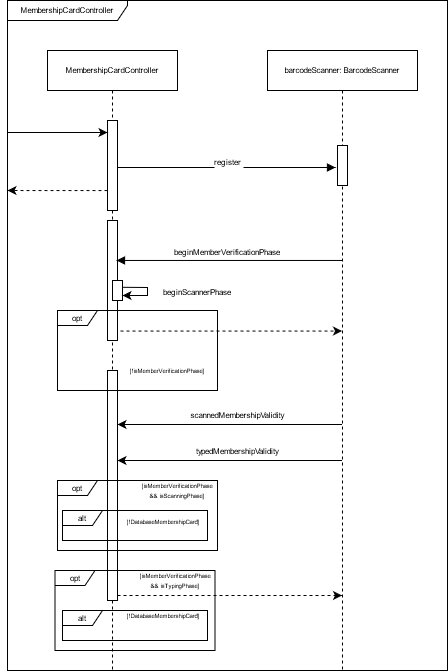

The diagram above was exported from draw.io. Its source (the exported page's mxGraphModel, read from the mxfile embedded in the PNG):
<mxGraphModel dx="1038" dy="575" grid="1" gridSize="10" guides="1" tooltips="1" connect="1" arrows="1" fold="1" page="1" pageScale="1" pageWidth="850" pageHeight="1100" math="0" shadow="0">
  <root>
    <mxCell id="0" />
    <mxCell id="1" parent="0" />
    <mxCell id="3nuBFxr9cyL0pnOWT2aG-1" value="MembershipCardController" style="shape=umlLifeline;perimeter=lifelinePerimeter;container=1;collapsible=0;recursiveResize=0;rounded=0;shadow=0;strokeWidth=1;fontSize=8;" parent="1" vertex="1">
      <mxGeometry x="80" y="60" width="130" height="620" as="geometry" />
    </mxCell>
    <mxCell id="3nuBFxr9cyL0pnOWT2aG-2" value="" style="points=[];perimeter=orthogonalPerimeter;rounded=0;shadow=0;strokeWidth=1;" parent="3nuBFxr9cyL0pnOWT2aG-1" vertex="1">
      <mxGeometry x="60" y="70" width="10" height="90" as="geometry" />
    </mxCell>
    <mxCell id="vh47dXBPN0VR32ATMrPW-2" value="" style="points=[];perimeter=orthogonalPerimeter;rounded=0;shadow=0;strokeWidth=1;" parent="3nuBFxr9cyL0pnOWT2aG-1" vertex="1">
      <mxGeometry x="60" y="170" width="10" height="120" as="geometry" />
    </mxCell>
    <mxCell id="3nuBFxr9cyL0pnOWT2aG-5" value="barcodeScanner: BarcodeScanner" style="shape=umlLifeline;perimeter=lifelinePerimeter;container=1;collapsible=0;recursiveResize=0;rounded=0;shadow=0;strokeWidth=1;fontSize=8;" parent="1" vertex="1">
      <mxGeometry x="300" y="60" width="150" height="620" as="geometry" />
    </mxCell>
    <mxCell id="vh47dXBPN0VR32ATMrPW-1" value="" style="points=[];perimeter=orthogonalPerimeter;rounded=0;shadow=0;strokeWidth=1;" parent="3nuBFxr9cyL0pnOWT2aG-5" vertex="1">
      <mxGeometry x="70" y="95" width="10" height="40" as="geometry" />
    </mxCell>
    <mxCell id="3nuBFxr9cyL0pnOWT2aG-8" value="beginMemberVerificationPhase" style="verticalAlign=bottom;endArrow=block;shadow=0;strokeWidth=1;entryX=-0.2;entryY=0.55;entryDx=0;entryDy=0;entryPerimeter=0;fontSize=8;" parent="1" target="vh47dXBPN0VR32ATMrPW-1" edge="1">
      <mxGeometry x="0.0092" y="-93" relative="1" as="geometry">
        <mxPoint x="150" y="177" as="sourcePoint" />
        <mxPoint x="370" y="190" as="targetPoint" />
        <Array as="points">
          <mxPoint x="280" y="177" />
        </Array>
        <mxPoint as="offset" />
      </mxGeometry>
    </mxCell>
    <mxCell id="3nuBFxr9cyL0pnOWT2aG-9" value="register" style="verticalAlign=bottom;endArrow=block;shadow=0;strokeWidth=1;entryX=0.9;entryY=0.333;entryDx=0;entryDy=0;entryPerimeter=0;fontSize=8;" parent="1" source="3nuBFxr9cyL0pnOWT2aG-5" target="vh47dXBPN0VR32ATMrPW-2" edge="1">
      <mxGeometry x="0.0155" y="-90" relative="1" as="geometry">
        <mxPoint x="371" y="243.03999999999996" as="sourcePoint" />
        <mxPoint x="200" y="200" as="targetPoint" />
        <mxPoint as="offset" />
      </mxGeometry>
    </mxCell>
    <mxCell id="vh47dXBPN0VR32ATMrPW-3" value="" style="points=[];perimeter=orthogonalPerimeter;rounded=0;shadow=0;strokeWidth=1;" parent="1" vertex="1">
      <mxGeometry x="145" y="290" width="10" height="20" as="geometry" />
    </mxCell>
    <mxCell id="vh47dXBPN0VR32ATMrPW-5" value="" style="endArrow=classic;html=1;fontSize=8;rounded=0;exitX=1.003;exitY=0.34;exitDx=0;exitDy=0;exitPerimeter=0;" parent="1" source="vh47dXBPN0VR32ATMrPW-3" edge="1">
      <mxGeometry width="50" height="50" relative="1" as="geometry">
        <mxPoint x="210" y="330" as="sourcePoint" />
        <mxPoint x="155" y="305" as="targetPoint" />
        <Array as="points">
          <mxPoint x="180" y="297" />
          <mxPoint x="180" y="305" />
        </Array>
      </mxGeometry>
    </mxCell>
    <mxCell id="vh47dXBPN0VR32ATMrPW-7" value="&lt;div&gt;beginScannerPhase&lt;/div&gt;&lt;div&gt;&lt;br&gt;&lt;/div&gt;" style="text;html=1;strokeColor=none;fillColor=none;align=center;verticalAlign=middle;whiteSpace=wrap;rounded=0;fontSize=8;" parent="1" vertex="1">
      <mxGeometry x="210" y="297" width="40" height="20" as="geometry" />
    </mxCell>
    <mxCell id="vh47dXBPN0VR32ATMrPW-8" value="" style="endArrow=classic;html=1;fontSize=8;" parent="1" edge="1">
      <mxGeometry width="50" height="50" relative="1" as="geometry">
        <mxPoint x="40" y="142" as="sourcePoint" />
        <mxPoint x="140" y="142" as="targetPoint" />
      </mxGeometry>
    </mxCell>
    <mxCell id="vh47dXBPN0VR32ATMrPW-9" value="" style="endArrow=classic;html=1;fontSize=8;dashed=1;exitX=0;exitY=0.778;exitDx=0;exitDy=0;exitPerimeter=0;" parent="1" source="3nuBFxr9cyL0pnOWT2aG-2" edge="1">
      <mxGeometry width="50" height="50" relative="1" as="geometry">
        <mxPoint x="60" y="210" as="sourcePoint" />
        <mxPoint x="40" y="200" as="targetPoint" />
      </mxGeometry>
    </mxCell>
    <mxCell id="vh47dXBPN0VR32ATMrPW-10" value="" style="endArrow=classic;html=1;fontSize=8;dashed=1;exitX=1.297;exitY=0.921;exitDx=0;exitDy=0;exitPerimeter=0;" parent="1" source="vh47dXBPN0VR32ATMrPW-2" target="3nuBFxr9cyL0pnOWT2aG-5" edge="1">
      <mxGeometry width="50" height="50" relative="1" as="geometry">
        <mxPoint x="290.0000000000001" y="330.02" as="sourcePoint" />
        <mxPoint x="190" y="330" as="targetPoint" />
      </mxGeometry>
    </mxCell>
    <mxCell id="vh47dXBPN0VR32ATMrPW-11" value="" style="points=[];perimeter=orthogonalPerimeter;rounded=0;shadow=0;strokeWidth=1;" parent="1" vertex="1">
      <mxGeometry x="140" y="380" width="10" height="230" as="geometry" />
    </mxCell>
    <mxCell id="vh47dXBPN0VR32ATMrPW-12" value="opt" style="shape=umlFrame;whiteSpace=wrap;html=1;fontSize=8;width=40;height=15;" parent="1" vertex="1">
      <mxGeometry x="90" y="320" width="160" height="80" as="geometry" />
    </mxCell>
    <mxCell id="vh47dXBPN0VR32ATMrPW-13" value="&lt;font style=&quot;font-size: 6px&quot;&gt;[isMemberVerificationPhase &amp;amp;&amp;amp; isScanningPhase]&lt;/font&gt;" style="text;html=1;strokeColor=none;fillColor=none;align=center;verticalAlign=middle;whiteSpace=wrap;rounded=0;fontSize=8;" parent="1" vertex="1">
      <mxGeometry x="190" y="490" width="40" height="20" as="geometry" />
    </mxCell>
    <mxCell id="vh47dXBPN0VR32ATMrPW-14" value="" style="endArrow=classic;html=1;fontSize=8;" parent="1" source="3nuBFxr9cyL0pnOWT2aG-5" edge="1">
      <mxGeometry width="50" height="50" relative="1" as="geometry">
        <mxPoint x="250" y="410" as="sourcePoint" />
        <mxPoint x="150" y="434" as="targetPoint" />
      </mxGeometry>
    </mxCell>
    <mxCell id="vh47dXBPN0VR32ATMrPW-15" value="&lt;div&gt;scannedMembershipValidity&lt;/div&gt;&lt;div&gt;&lt;br&gt;&lt;/div&gt;" style="text;html=1;strokeColor=none;fillColor=none;align=center;verticalAlign=middle;whiteSpace=wrap;rounded=0;fontSize=8;" parent="1" vertex="1">
      <mxGeometry x="250" y="420" width="40" height="20" as="geometry" />
    </mxCell>
    <mxCell id="vh47dXBPN0VR32ATMrPW-16" value="" style="endArrow=classic;html=1;fontSize=8;" parent="1" edge="1">
      <mxGeometry width="50" height="50" relative="1" as="geometry">
        <mxPoint x="374.5000000000002" y="470" as="sourcePoint" />
        <mxPoint x="150.0000000000001" y="470" as="targetPoint" />
      </mxGeometry>
    </mxCell>
    <mxCell id="vh47dXBPN0VR32ATMrPW-17" value="&lt;div&gt;typedMembershipValidity&lt;/div&gt;&lt;div&gt;&lt;br&gt;&lt;/div&gt;" style="text;html=1;strokeColor=none;fillColor=none;align=center;verticalAlign=middle;whiteSpace=wrap;rounded=0;fontSize=8;" parent="1" vertex="1">
      <mxGeometry x="250" y="456" width="40" height="20" as="geometry" />
    </mxCell>
    <mxCell id="vh47dXBPN0VR32ATMrPW-20" value="opt" style="shape=umlFrame;whiteSpace=wrap;html=1;fontSize=8;width=40;height=15;" parent="1" vertex="1">
      <mxGeometry x="90" y="490" width="160" height="70" as="geometry" />
    </mxCell>
    <mxCell id="vh47dXBPN0VR32ATMrPW-21" value="&lt;font style=&quot;font-size: 6px&quot;&gt;[!isMemberVerificationPhase]&lt;/font&gt;" style="text;html=1;strokeColor=none;fillColor=none;align=center;verticalAlign=middle;whiteSpace=wrap;rounded=0;fontSize=8;" parent="1" vertex="1">
      <mxGeometry x="180" y="370" width="40" height="20" as="geometry" />
    </mxCell>
    <mxCell id="vh47dXBPN0VR32ATMrPW-26" value="&lt;font style=&quot;font-size: 6px&quot;&gt;[!DatabaseMembershipCard]&lt;/font&gt;" style="text;html=1;strokeColor=none;fillColor=none;align=center;verticalAlign=middle;whiteSpace=wrap;rounded=0;fontSize=8;" parent="1" vertex="1">
      <mxGeometry x="176" y="521" width="40" height="20" as="geometry" />
    </mxCell>
    <mxCell id="vh47dXBPN0VR32ATMrPW-23" value="alt" style="shape=umlFrame;whiteSpace=wrap;html=1;fontSize=8;width=40;height=15;" parent="1" vertex="1">
      <mxGeometry x="95" y="520" width="145" height="30" as="geometry" />
    </mxCell>
    <mxCell id="vh47dXBPN0VR32ATMrPW-28" value="&lt;font style=&quot;font-size: 6px&quot;&gt;[isMemberVerificationPhase &amp;amp;&amp;amp; isTypingPhase]&lt;/font&gt;" style="text;html=1;strokeColor=none;fillColor=none;align=center;verticalAlign=middle;whiteSpace=wrap;rounded=0;fontSize=8;" parent="1" vertex="1">
      <mxGeometry x="187.5" y="580" width="40" height="20" as="geometry" />
    </mxCell>
    <mxCell id="vh47dXBPN0VR32ATMrPW-30" value="&lt;font style=&quot;font-size: 6px&quot;&gt;[!DatabaseMembershipCard]&lt;/font&gt;" style="text;html=1;strokeColor=none;fillColor=none;align=center;verticalAlign=middle;whiteSpace=wrap;rounded=0;fontSize=8;" parent="1" vertex="1">
      <mxGeometry x="176" y="615" width="40" height="20" as="geometry" />
    </mxCell>
    <mxCell id="vh47dXBPN0VR32ATMrPW-31" value="alt" style="shape=umlFrame;whiteSpace=wrap;html=1;fontSize=8;width=40;height=15;" parent="1" vertex="1">
      <mxGeometry x="95" y="620" width="145" height="30" as="geometry" />
    </mxCell>
    <mxCell id="vh47dXBPN0VR32ATMrPW-32" value="" style="endArrow=classic;html=1;fontSize=8;dashed=1;exitX=1.297;exitY=0.921;exitDx=0;exitDy=0;exitPerimeter=0;" parent="1" target="3nuBFxr9cyL0pnOWT2aG-5" edge="1">
      <mxGeometry width="50" height="50" relative="1" as="geometry">
        <mxPoint x="150" y="605" as="sourcePoint" />
        <mxPoint x="370" y="605" as="targetPoint" />
      </mxGeometry>
    </mxCell>
    <mxCell id="vh47dXBPN0VR32ATMrPW-29" value="opt" style="shape=umlFrame;whiteSpace=wrap;html=1;fontSize=8;width=40;height=15;" parent="1" vertex="1">
      <mxGeometry x="87.5" y="580" width="160" height="80" as="geometry" />
    </mxCell>
    <mxCell id="vh47dXBPN0VR32ATMrPW-33" value="MembershipCardController" style="shape=umlFrame;whiteSpace=wrap;html=1;fontSize=8;width=120;height=20;" parent="1" vertex="1">
      <mxGeometry x="40" y="10" width="440" height="670" as="geometry" />
    </mxCell>
  </root>
</mxGraphModel>